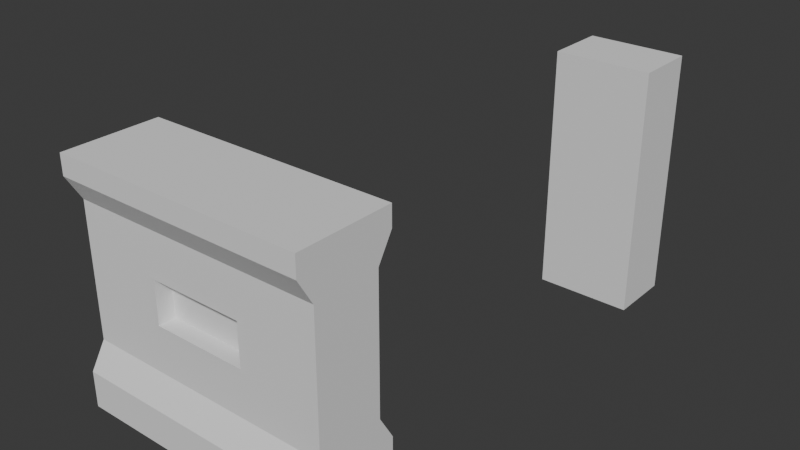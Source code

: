 # Source: env_wallWindow_Justin_01.blend  (saved by Blender 5.0.119; exported with 4.5.12 LTS)
import bpy
from mathutils import Matrix  # noqa: F401  (used for matrix-valued properties, if any)

bpy.ops.wm.read_factory_settings(use_empty=True)
scene = bpy.context.scene
scene.name = 'Scene'

# ---- collections
col_collection = bpy.data.collections.new('Collection'); scene.collection.children.link(col_collection)

# ---- world
world_world = bpy.data.worlds.new('World'); scene.world = world_world
world_world.use_nodes = True; world_world.node_tree.nodes.clear()
_N = world_world.node_tree.nodes; _L = world_world.node_tree.links
n0 = _N.new('ShaderNodeOutputWorld'); n0.name = 'World Output'; n0.location = (200, 100)
n1 = _N.new('ShaderNodeBackground'); n1.name = 'Background'; n1.location = (-200, 100)
n1.inputs[0].default_value = (0.05088, 0.05088, 0.05088, 1.0)
_L.new(n1.outputs[0], n0.inputs[0])
n0.is_active_output = True
world_world.color = (0.05088, 0.05088, 0.05088)
world_world.sun_shadow_jitter_overblur = 0.0

# ---- meshes
me_cube_004 = bpy.data.meshes.new('Cube.004')
me_cube_004.from_pydata([(-1.0, -1.0, -1.0), (-1.0, -1.0, 1.0), (-1.0, 1.0, -1.0), (-1.0, 1.0, 1.0), (1.0, -1.0, -1.0), (1.0, -1.0, 1.0), (1.0, 1.0, -1.0), (1.0, 1.0, 1.0)], [], [(0, 1, 3, 2), (2, 3, 7, 6), (6, 7, 5, 4), (4, 5, 1, 0), (2, 6, 4, 0), (7, 3, 1, 5)])
_uv = me_cube_004.uv_layers.new(name='UVMap')
_uv.uv.foreach_set('vector', [0.375, 0.0, 0.625, 0.0, 0.625, 0.25, 0.375, 0.25, 0.375, 0.25, 0.625, 0.25, 0.625, 0.5, 0.375, 0.5, 0.375, 0.5, 0.625, 0.5, 0.625, 0.75, 0.375, 0.75, 0.375, 0.75, 0.625, 0.75, 0.625, 1.0, 0.375, 1.0, 0.125, 0.5, 0.375, 0.5, 0.375, 0.75, 0.125, 0.75, 0.625, 0.5, 0.875, 0.5, 0.875, 0.75, 0.625, 0.75])
me_cube_004.update()
me_cube_006 = bpy.data.meshes.new('Cube.006')
me_cube_006.from_pydata([(-1.36, -0.516, -1.284), (-1.36, -0.516, 1.284), (1.36, -0.516, -1.284), (1.36, -0.516, 1.284), (-1.36, 0.0, -1.284), (-1.36, 0.0, 1.284), (1.36, 0.0, -1.284), (1.36, 0.0, 1.284), (-1.36, -0.516, -0.8973), (-1.36, -0.3555, -0.6273), (-1.36, -0.3555, 0.7973), (-1.36, -0.516, 1.069), (1.36, -0.516, 1.069), (1.36, -0.3555, 0.7973), (1.36, -0.3555, -0.6273), (1.36, -0.516, -0.8973), (1.36, 0.0, 1.057), (1.36, 0.0, 0.7521), (1.36, 0.0, -0.6273), (1.36, 0.0, -0.8973), (-1.36, 0.0, 1.057), (-1.36, 0.0, 0.7756), (-1.36, 0.0, -0.6273), (-1.36, 0.0, -0.8973), (-0.9715, -0.516, -1.284), (-0.5829, -0.516, -1.284), (-0.1943, -0.516, -1.284), (0.1943, -0.516, -1.284), (0.5829, -0.516, -1.284), (0.9715, -0.516, -1.284), (0.9715, -0.516, 1.284), (0.5829, -0.516, 1.284), (0.1943, -0.516, 1.284), (-0.1943, -0.516, 1.284), (-0.5829, -0.516, 1.284), (-0.9715, -0.516, 1.284), (-0.9715, 0.0, 1.284), (-0.5829, 0.0, 1.284), (-0.1943, 0.0, 1.284), (0.1943, 0.0, 1.284), (0.5829, 0.0, 1.284), (0.9715, 0.0, 1.284), (0.9715, 0.0, -1.284), (0.5829, 0.0, -1.284), (0.1943, 0.0, -1.284), (-0.1943, 0.0, -1.284), (-0.5829, 0.0, -1.284), (-0.9715, 0.0, -1.284), (0.9715, -0.516, -0.8973), (0.5829, -0.516, -0.8973), (0.1943, -0.516, -0.8973), (-0.1943, -0.516, -0.8973), (-0.5829, -0.516, -0.8973), (-0.9715, -0.516, -0.8973), (0.9715, -0.3555, -0.6273), (0.5829, -0.3555, -0.6273), (0.1943, -0.3555, -0.6273), (-0.1943, -0.3555, -0.6273), (-0.5829, -0.3555, -0.6273), (-0.9715, -0.3555, -0.6273), (0.9715, -0.3555, 0.7973), (0.5829, -0.3555, 0.7973), (0.1943, -0.3555, 0.7973), (-0.1943, -0.3555, 0.7973), (-0.5829, -0.3555, 0.7973), (-0.9715, -0.3555, 0.7973), (0.9715, -0.516, 1.069), (0.5829, -0.516, 1.069), (0.1943, -0.516, 1.069), (-0.1943, -0.516, 1.069), (-0.5829, -0.516, 1.069), (-0.9715, -0.516, 1.069), (-1.36, -0.3555, -0.4238), (-1.36, -0.3555, -0.2202), (-1.36, -0.3555, -0.01672), (-1.36, -0.3555, 0.1868), (-1.36, -0.3555, 0.3903), (-1.36, -0.3555, 0.5938), (1.36, -0.3555, 0.5938), (1.36, -0.3555, 0.3903), (1.36, -0.3555, 0.1868), (1.36, -0.3555, -0.01672), (1.36, -0.3555, -0.2202), (1.36, -0.3555, -0.4238), (1.36, 0.0, 0.555), (1.36, 0.0, 0.358), (1.36, 0.0, 0.1609), (1.36, 0.0, -0.03612), (1.36, 0.0, -0.2332), (1.36, 0.0, -0.4302), (-1.36, 0.0, 0.5752), (-1.36, 0.0, 0.3748), (-1.36, 0.0, 0.1744), (-1.36, 0.0, -0.02604), (-1.36, 0.0, -0.2265), (-1.36, 0.0, -0.4269), (0.9715, -0.3555, 0.5938), (0.9715, -0.3555, 0.3903), (0.9715, -0.3555, 0.1868), (0.9715, -0.3555, -0.01672), (0.9715, -0.3555, -0.2202), (0.9715, -0.3555, -0.4238), (0.5829, -0.3555, 0.5938), (0.5086, -0.3568, 0.3205), (0.5086, -0.3568, 0.1953), (0.5086, -0.3568, -0.008174), (0.5086, -0.3568, -0.1333), (0.5829, -0.3555, -0.4238), (0.1943, -0.3555, 0.5938), (0.1984, -0.3568, 0.3205), (0.1943, -0.3555, -0.2202), (0.1943, -0.3555, -0.4238), (-0.1943, -0.3555, 0.5938), (-0.1902, -0.3568, 0.3205), (-0.1943, -0.3555, -0.2202), (-0.1943, -0.3555, -0.4238), (-0.5829, -0.3555, 0.5938), (-0.5004, -0.3568, 0.3205), (-0.5004, -0.3568, 0.1953), (-0.5004, -0.3568, -0.008174), (-0.5004, -0.3568, -0.1333), (-0.5829, -0.3555, -0.4238), (-0.9715, -0.3555, 0.5938), (-0.9715, -0.3555, 0.3903), (-0.9715, -0.3555, 0.1868), (-0.9715, -0.3555, -0.01672), (-0.9715, -0.3555, -0.2202), (-0.9715, -0.3555, -0.4238), (0.5829, -0.3555, 0.3903), (0.5829, -0.3555, 0.1868), (0.5829, -0.3555, -0.01672), (0.5829, -0.3555, -0.2202), (-0.5829, -0.3555, 0.3903), (-0.5829, -0.3555, 0.1868), (-0.5829, -0.3555, -0.01672), (-0.5829, -0.3555, -0.2202), (-0.1902, -0.3568, -0.1333), (-0.1943, -0.3555, 0.3903), (0.1984, -0.3568, -0.1333), (0.1943, -0.3555, 0.3903), (0.5086, -0.3568, 0.3205), (0.5086, -0.3568, 0.1953), (0.5086, -0.3568, -0.008174), (0.5086, -0.3568, -0.1333), (0.1984, -0.3568, 0.3205), (0.1984, -0.1782, 0.1953), (0.1984, -0.1782, -0.008174), (-0.1902, -0.3568, 0.3205), (-0.1902, -0.1782, 0.1953), (-0.1902, -0.1782, -0.008174), (-0.5004, -0.3568, 0.3205), (-0.5004, -0.3568, 0.1953), (-0.5004, -0.3568, -0.008174), (-0.5004, -0.3568, -0.1333), (-0.1902, -0.3568, -0.1333), (0.1984, -0.3568, -0.1333), (0.5086, -0.1782, 0.3205), (0.5086, -0.1782, 0.1953), (0.5086, -0.1782, -0.008174), (0.5086, -0.1782, -0.1333), (-0.5004, -0.1782, 0.3205), (-0.5004, -0.1782, 0.1953), (-0.5004, -0.1782, -0.008174), (-0.5004, -0.1782, -0.1333), (-0.1902, -0.1782, -0.1333), (-0.1902, -0.1782, 0.3205), (0.1984, -0.1782, -0.1333), (0.1984, -0.1782, 0.3205)], [], [(16, 7, 3, 12), (71, 35, 1, 11), (42, 6, 2, 29), (36, 5, 1, 35), (11, 1, 5, 20), (0, 8, 23, 4), (8, 9, 22, 23), (77, 10, 21, 90), (10, 11, 20, 21), (24, 53, 8, 0), (53, 59, 9, 8), (122, 65, 10, 77), (65, 71, 11, 10), (6, 19, 15, 2), (19, 18, 14, 15), (84, 17, 13, 78), (17, 16, 12, 13), (13, 12, 66, 60), (60, 66, 67, 61), (61, 67, 68, 62), (62, 68, 69, 63), (63, 69, 70, 64), (64, 70, 71, 65), (78, 13, 60, 96), (96, 60, 61, 102), (102, 61, 62, 108), (108, 62, 63, 112), (112, 63, 64, 116), (116, 64, 65, 122), (15, 14, 54, 48), (48, 54, 55, 49), (49, 55, 56, 50), (50, 56, 57, 51), (51, 57, 58, 52), (52, 58, 59, 53), (2, 15, 48, 29), (29, 48, 49, 28), (28, 49, 50, 27), (27, 50, 51, 26), (26, 51, 52, 25), (25, 52, 53, 24), (7, 41, 30, 3), (41, 40, 31, 30), (40, 39, 32, 31), (39, 38, 33, 32), (38, 37, 34, 33), (37, 36, 35, 34), (4, 47, 24, 0), (47, 46, 25, 24), (46, 45, 26, 25), (45, 44, 27, 26), (44, 43, 28, 27), (43, 42, 29, 28), (12, 3, 30, 66), (66, 30, 31, 67), (67, 31, 32, 68), (68, 32, 33, 69), (69, 33, 34, 70), (70, 34, 35, 71), (58, 121, 127, 59), (121, 135, 126, 127), (135, 134, 125, 126), (134, 133, 124, 125), (133, 132, 123, 124), (132, 116, 122, 123), (57, 115, 121, 58), (115, 114, 135, 121), (137, 112, 116, 132), (56, 111, 115, 57), (111, 110, 114, 115), (139, 108, 112, 137), (55, 107, 111, 56), (107, 131, 110, 111), (128, 102, 108, 139), (54, 101, 107, 55), (101, 100, 131, 107), (100, 99, 130, 131), (99, 98, 129, 130), (98, 97, 128, 129), (97, 96, 102, 128), (14, 83, 101, 54), (83, 82, 100, 101), (82, 81, 99, 100), (81, 80, 98, 99), (80, 79, 97, 98), (79, 78, 96, 97), (18, 89, 83, 14), (89, 88, 82, 83), (88, 87, 81, 82), (87, 86, 80, 81), (86, 85, 79, 80), (85, 84, 78, 79), (59, 127, 72, 9), (127, 126, 73, 72), (126, 125, 74, 73), (125, 124, 75, 74), (124, 123, 76, 75), (123, 122, 77, 76), (9, 72, 95, 22), (72, 73, 94, 95), (73, 74, 93, 94), (74, 75, 92, 93), (75, 76, 91, 92), (76, 77, 90, 91), (103, 104, 129, 128), (104, 105, 130, 129), (105, 106, 131, 130), (118, 117, 132, 133), (119, 118, 133, 134), (120, 119, 134, 135), (136, 120, 135, 114), (117, 113, 137, 132), (138, 136, 114, 110), (113, 109, 139, 137), (106, 138, 110, 131), (109, 103, 128, 139), (164, 149, 162, 163), (149, 148, 161, 162), (148, 165, 160, 161), (166, 146, 149, 164), (146, 145, 148, 149), (145, 167, 165, 148), (159, 158, 146, 166), (158, 157, 145, 146), (157, 156, 167, 145), (156, 157, 141, 140), (157, 158, 142, 141), (158, 159, 143, 142), (161, 160, 150, 151), (162, 161, 151, 152), (163, 162, 152, 153), (164, 163, 153, 154), (160, 165, 147, 150), (166, 164, 154, 155), (165, 167, 144, 147), (159, 166, 155, 143), (167, 156, 140, 144)])
_uv = me_cube_006.uv_layers.new(name='UVMap')
_uv.uv.foreach_set('vector', [0.575, 0.625, 0.625, 0.625, 0.625, 0.75, 0.575, 0.75, 0.575, 0.9643, 0.625, 0.9643, 0.625, 1.0, 0.575, 1.0, 0.3393, 0.625, 0.375, 0.625, 0.375, 0.75, 0.3393, 0.75, 0.8393, 0.625, 0.875, 0.625, 0.875, 0.75, 0.8393, 0.75, 0.575, 0.0, 0.625, 0.0, 0.625, 0.125, 0.575, 0.125, 0.375, 0.0, 0.425, 0.0, 0.425, 0.125, 0.375, 0.125, 0.425, 0.0, 0.475, 0.0, 0.475, 0.125, 0.425, 0.125, 0.5179, 0.0, 0.525, 0.0, 0.525, 0.125, 0.5179, 0.125, 0.525, 0.0, 0.575, 0.0, 0.575, 0.125, 0.525, 0.125, 0.375, 0.9643, 0.425, 0.9643, 0.425, 1.0, 0.375, 1.0, 0.425, 0.9643, 0.475, 0.9643, 0.475, 1.0, 0.425, 1.0, 0.5179, 0.9643, 0.525, 0.9643, 0.525, 1.0, 0.5179, 1.0, 0.525, 0.9643, 0.575, 0.9643, 0.575, 1.0, 0.525, 1.0, 0.375, 0.625, 0.425, 0.625, 0.425, 0.75, 0.375, 0.75, 0.425, 0.625, 0.475, 0.625, 0.475, 0.75, 0.425, 0.75, 0.5179, 0.625, 0.525, 0.625, 0.525, 0.75, 0.5179, 0.75, 0.525, 0.625, 0.575, 0.625, 0.575, 0.75, 0.525, 0.75, 0.525, 0.75, 0.575, 0.75, 0.575, 0.7857, 0.525, 0.7857, 0.525, 0.7857, 0.575, 0.7857, 0.575, 0.8214, 0.525, 0.8214, 0.525, 0.8214, 0.575, 0.8214, 0.575, 0.8571, 0.525, 0.8571, 0.525, 0.8571, 0.575, 0.8571, 0.575, 0.8929, 0.525, 0.8929, 0.525, 0.8929, 0.575, 0.8929, 0.575, 0.9286, 0.525, 0.9286, 0.525, 0.9286, 0.575, 0.9286, 0.575, 0.9643, 0.525, 0.9643, 0.5179, 0.75, 0.525, 0.75, 0.525, 0.7857, 0.5179, 0.7857, 0.5179, 0.7857, 0.525, 0.7857, 0.525, 0.8214, 0.5179, 0.8214, 0.5179, 0.8214, 0.525, 0.8214, 0.525, 0.8571, 0.5179, 0.8571, 0.5179, 0.8571, 0.525, 0.8571, 0.525, 0.8929, 0.5179, 0.8929, 0.5179, 0.8929, 0.525, 0.8929, 0.525, 0.9286, 0.5179, 0.9286, 0.5179, 0.9286, 0.525, 0.9286, 0.525, 0.9643, 0.5179, 0.9643, 0.425, 0.75, 0.475, 0.75, 0.475, 0.7857, 0.425, 0.7857, 0.425, 0.7857, 0.475, 0.7857, 0.475, 0.8214, 0.425, 0.8214, 0.425, 0.8214, 0.475, 0.8214, 0.475, 0.8571, 0.425, 0.8571, 0.425, 0.8571, 0.475, 0.8571, 0.475, 0.8929, 0.425, 0.8929, 0.425, 0.8929, 0.475, 0.8929, 0.475, 0.9286, 0.425, 0.9286, 0.425, 0.9286, 0.475, 0.9286, 0.475, 0.9643, 0.425, 0.9643, 0.375, 0.75, 0.425, 0.75, 0.425, 0.7857, 0.375, 0.7857, 0.375, 0.7857, 0.425, 0.7857, 0.425, 0.8214, 0.375, 0.8214, 0.375, 0.8214, 0.425, 0.8214, 0.425, 0.8571, 0.375, 0.8571, 0.375, 0.8571, 0.425, 0.8571, 0.425, 0.8929, 0.375, 0.8929, 0.375, 0.8929, 0.425, 0.8929, 0.425, 0.9286, 0.375, 0.9286, 0.375, 0.9286, 0.425, 0.9286, 0.425, 0.9643, 0.375, 0.9643, 0.625, 0.625, 0.6607, 0.625, 0.6607, 0.75, 0.625, 0.75, 0.6607, 0.625, 0.6964, 0.625, 0.6964, 0.75, 0.6607, 0.75, 0.6964, 0.625, 0.7321, 0.625, 0.7321, 0.75, 0.6964, 0.75, 0.7321, 0.625, 0.7679, 0.625, 0.7679, 0.75, 0.7321, 0.75, 0.7679, 0.625, 0.8036, 0.625, 0.8036, 0.75, 0.7679, 0.75, 0.8036, 0.625, 0.8393, 0.625, 0.8393, 0.75, 0.8036, 0.75, 0.125, 0.625, 0.1607, 0.625, 0.1607, 0.75, 0.125, 0.75, 0.1607, 0.625, 0.1964, 0.625, 0.1964, 0.75, 0.1607, 0.75, 0.1964, 0.625, 0.2321, 0.625, 0.2321, 0.75, 0.1964, 0.75, 0.2321, 0.625, 0.2679, 0.625, 0.2679, 0.75, 0.2321, 0.75, 0.2679, 0.625, 0.3036, 0.625, 0.3036, 0.75, 0.2679, 0.75, 0.3036, 0.625, 0.3393, 0.625, 0.3393, 0.75, 0.3036, 0.75, 0.575, 0.75, 0.625, 0.75, 0.625, 0.7857, 0.575, 0.7857, 0.575, 0.7857, 0.625, 0.7857, 0.625, 0.8214, 0.575, 0.8214, 0.575, 0.8214, 0.625, 0.8214, 0.625, 0.8571, 0.575, 0.8571, 0.575, 0.8571, 0.625, 0.8571, 0.625, 0.8929, 0.575, 0.8929, 0.575, 0.8929, 0.625, 0.8929, 0.625, 0.9286, 0.575, 0.9286, 0.575, 0.9286, 0.625, 0.9286, 0.625, 0.9643, 0.575, 0.9643, 0.475, 0.9286, 0.4821, 0.9286, 0.4821, 0.9643, 0.475, 0.9643, 0.4821, 0.9286, 0.4893, 0.9286, 0.4893, 0.9643, 0.4821, 0.9643, 0.4893, 0.9286, 0.4964, 0.9286, 0.4964, 0.9643, 0.4893, 0.9643, 0.4964, 0.9286, 0.5036, 0.9286, 0.5036, 0.9643, 0.4964, 0.9643, 0.5036, 0.9286, 0.5107, 0.9286, 0.5107, 0.9643, 0.5036, 0.9643, 0.5107, 0.9286, 0.5179, 0.9286, 0.5179, 0.9643, 0.5107, 0.9643, 0.475, 0.8929, 0.4821, 0.8929, 0.4821, 0.9286, 0.475, 0.9286, 0.4821, 0.8929, 0.4893, 0.8929, 0.4893, 0.9286, 0.4821, 0.9286, 0.5107, 0.8929, 0.5179, 0.8929, 0.5179, 0.9286, 0.5107, 0.9286, 0.475, 0.8571, 0.4821, 0.8571, 0.4821, 0.8929, 0.475, 0.8929, 0.4821, 0.8571, 0.4893, 0.8571, 0.4893, 0.8929, 0.4821, 0.8929, 0.5107, 0.8571, 0.5179, 0.8571, 0.5179, 0.8929, 0.5107, 0.8929, 0.475, 0.8214, 0.4821, 0.8214, 0.4821, 0.8571, 0.475, 0.8571, 0.4821, 0.8214, 0.4893, 0.8214, 0.4893, 0.8571, 0.4821, 0.8571, 0.5107, 0.8214, 0.5179, 0.8214, 0.5179, 0.8571, 0.5107, 0.8571, 0.475, 0.7857, 0.4821, 0.7857, 0.4821, 0.8214, 0.475, 0.8214, 0.4821, 0.7857, 0.4893, 0.7857, 0.4893, 0.8214, 0.4821, 0.8214, 0.4893, 0.7857, 0.4964, 0.7857, 0.4964, 0.8214, 0.4893, 0.8214, 0.4964, 0.7857, 0.5036, 0.7857, 0.5036, 0.8214, 0.4964, 0.8214, 0.5036, 0.7857, 0.5107, 0.7857, 0.5107, 0.8214, 0.5036, 0.8214, 0.5107, 0.7857, 0.5179, 0.7857, 0.5179, 0.8214, 0.5107, 0.8214, 0.475, 0.75, 0.4821, 0.75, 0.4821, 0.7857, 0.475, 0.7857, 0.4821, 0.75, 0.4893, 0.75, 0.4893, 0.7857, 0.4821, 0.7857, 0.4893, 0.75, 0.4964, 0.75, 0.4964, 0.7857, 0.4893, 0.7857, 0.4964, 0.75, 0.5036, 0.75, 0.5036, 0.7857, 0.4964, 0.7857, 0.5036, 0.75, 0.5107, 0.75, 0.5107, 0.7857, 0.5036, 0.7857, 0.5107, 0.75, 0.5179, 0.75, 0.5179, 0.7857, 0.5107, 0.7857, 0.475, 0.625, 0.4821, 0.625, 0.4821, 0.75, 0.475, 0.75, 0.4821, 0.625, 0.4893, 0.625, 0.4893, 0.75, 0.4821, 0.75, 0.4893, 0.625, 0.4964, 0.625, 0.4964, 0.75, 0.4893, 0.75, 0.4964, 0.625, 0.5036, 0.625, 0.5036, 0.75, 0.4964, 0.75, 0.5036, 0.625, 0.5107, 0.625, 0.5107, 0.75, 0.5036, 0.75, 0.5107, 0.625, 0.5179, 0.625, 0.5179, 0.75, 0.5107, 0.75, 0.475, 0.9643, 0.4821, 0.9643, 0.4821, 1.0, 0.475, 1.0, 0.4821, 0.9643, 0.4893, 0.9643, 0.4893, 1.0, 0.4821, 1.0, 0.4893, 0.9643, 0.4964, 0.9643, 0.4964, 1.0, 0.4893, 1.0, 0.4964, 0.9643, 0.5036, 0.9643, 0.5036, 1.0, 0.4964, 1.0, 0.5036, 0.9643, 0.5107, 0.9643, 0.5107, 1.0, 0.5036, 1.0, 0.5107, 0.9643, 0.5179, 0.9643, 0.5179, 1.0, 0.5107, 1.0, 0.475, 0.0, 0.4821, 0.0, 0.4821, 0.125, 0.475, 0.125, 0.4821, 0.0, 0.4893, 0.0, 0.4893, 0.125, 0.4821, 0.125, 0.4893, 0.0, 0.4964, 0.0, 0.4964, 0.125, 0.4893, 0.125, 0.4964, 0.0, 0.5036, 0.0, 0.5036, 0.125, 0.4964, 0.125, 0.5036, 0.0, 0.5107, 0.0, 0.5107, 0.125, 0.5036, 0.125, 0.5107, 0.0, 0.5179, 0.0, 0.5179, 0.125, 0.5107, 0.125, 0.508, 0.8286, 0.5036, 0.8286, 0.5036, 0.8214, 0.5107, 0.8214, 0.5036, 0.8286, 0.4964, 0.8286, 0.4964, 0.8214, 0.5036, 0.8214, 0.4964, 0.8286, 0.492, 0.8286, 0.4893, 0.8214, 0.4964, 0.8214, 0.5036, 0.9214, 0.508, 0.9214, 0.5107, 0.9286, 0.5036, 0.9286, 0.4964, 0.9214, 0.5036, 0.9214, 0.5036, 0.9286, 0.4964, 0.9286, 0.492, 0.9214, 0.4964, 0.9214, 0.4964, 0.9286, 0.4893, 0.9286, 0.492, 0.8929, 0.492, 0.9214, 0.4893, 0.9286, 0.4893, 0.8929, 0.508, 0.9214, 0.508, 0.8929, 0.5107, 0.8929, 0.5107, 0.9286, 0.492, 0.8571, 0.492, 0.8929, 0.4893, 0.8929, 0.4893, 0.8571, 0.508, 0.8929, 0.508, 0.8571, 0.5107, 0.8571, 0.5107, 0.8929, 0.492, 0.8286, 0.492, 0.8571, 0.4893, 0.8571, 0.4893, 0.8214, 0.508, 0.8571, 0.508, 0.8286, 0.5107, 0.8214, 0.5107, 0.8571, 0.492, 0.8929, 0.4964, 0.8929, 0.4964, 0.9214, 0.492, 0.9214, 0.4964, 0.8929, 0.5036, 0.8929, 0.5036, 0.9214, 0.4964, 0.9214, 0.5036, 0.8929, 0.508, 0.8929, 0.508, 0.9214, 0.5036, 0.9214, 0.492, 0.8571, 0.4964, 0.8571, 0.4964, 0.8929, 0.492, 0.8929, 0.4964, 0.8571, 0.5036, 0.8571, 0.5036, 0.8929, 0.4964, 0.8929, 0.5036, 0.8571, 0.508, 0.8571, 0.508, 0.8929, 0.5036, 0.8929, 0.492, 0.8286, 0.4964, 0.8286, 0.4964, 0.8571, 0.492, 0.8571, 0.4964, 0.8286, 0.5036, 0.8286, 0.5036, 0.8571, 0.4964, 0.8571, 0.5036, 0.8286, 0.508, 0.8286, 0.508, 0.8571, 0.5036, 0.8571, 0.508, 0.8286, 0.5036, 0.8286, 0.5036, 0.8286, 0.508, 0.8286, 0.5036, 0.8286, 0.4964, 0.8286, 0.4964, 0.8286, 0.5036, 0.8286, 0.4964, 0.8286, 0.492, 0.8286, 0.492, 0.8286, 0.4964, 0.8286, 0.5036, 0.9214, 0.508, 0.9214, 0.508, 0.9214, 0.5036, 0.9214, 0.4964, 0.9214, 0.5036, 0.9214, 0.5036, 0.9214, 0.4964, 0.9214, 0.492, 0.9214, 0.4964, 0.9214, 0.4964, 0.9214, 0.492, 0.9214, 0.492, 0.8929, 0.492, 0.9214, 0.492, 0.9214, 0.492, 0.8929, 0.508, 0.9214, 0.508, 0.8929, 0.508, 0.8929, 0.508, 0.9214, 0.492, 0.8571, 0.492, 0.8929, 0.492, 0.8929, 0.492, 0.8571, 0.508, 0.8929, 0.508, 0.8571, 0.508, 0.8571, 0.508, 0.8929, 0.492, 0.8286, 0.492, 0.8571, 0.492, 0.8571, 0.492, 0.8286, 0.508, 0.8571, 0.508, 0.8286, 0.508, 0.8286, 0.508, 0.8571])
me_cube_006.update()

# ---- objects
ob_empty = bpy.data.objects.new('Empty', None)
ob_empty_001 = bpy.data.objects.new('Empty.001', None)
ob_empty_002 = bpy.data.objects.new('Empty.002', None)
ob_cube_002 = bpy.data.objects.new('Cube.002', me_cube_004)
ob_cube = bpy.data.objects.new('Cube', me_cube_006)

# ---- transforms, parenting, visibility, modifiers, constraints
ob_empty.location = (0.0, 0.0, 1.761)
ob_empty.rotation_euler = (1.571, 0.0, 0.0)
ob_empty.empty_display_type = 'IMAGE'
ob_empty.empty_display_size = 5.0
ob_empty_001.location = (0.0, 0.0, 1.761)
ob_empty_001.rotation_euler = (1.571, 0.0, 0.0)
ob_empty_001.empty_display_type = 'IMAGE'
ob_empty_001.empty_display_size = 5.0
ob_empty_002.location = (2.998, -2.848, 1.696)
ob_empty_002.rotation_euler = (1.571, -0.0, -1.571)
ob_empty_002.empty_display_type = 'IMAGE'
ob_empty_002.empty_display_size = 5.0
ob_cube_002.location = (1.344, 0.2141, 1.473)
ob_cube_002.scale = (0.5152, -0.3368, 1.323)
ob_cube.location = (0.2955, -4.206, 1.407)
ob_cube.scale = (1.0, -1.0, 1.0)
_m = ob_cube.modifiers.new('Mirror', 'MIRROR')
_m.use_axis = (False, True, False)

# ---- collection membership
col_collection.objects.link(ob_empty)
col_collection.objects.link(ob_empty_001)
col_collection.objects.link(ob_empty_002)
col_collection.objects.link(ob_cube_002)
col_collection.objects.link(ob_cube)

# ---- scene / render settings (as saved in the file)
scene.frame_start = 1; scene.frame_end = 250; scene.frame_set(8631)
scene.render.engine = 'BLENDER_EEVEE_NEXT'
scene.render.bake_bias = 0.0
scene.render.bake_samples = 0
scene.cycles.sampling_pattern = 'TABULATED_SOBOL'
scene.eevee.use_volume_custom_range = False
bpy.context.view_layer.update()

# ---- added for rendering (the .blend has no active camera and no usable light): camera, sun
cam_auto = bpy.data.cameras.new('AutoCamera')
cam_auto.lens = 50.0
cam_auto.sensor_width = 36.0
cam_auto.clip_end = 1000.0
ob_auto_camera = bpy.data.objects.new('AutoCamera', cam_auto)
scene.collection.objects.link(ob_auto_camera)
ob_auto_camera.location = (6.49937, -9.40803, 6.34118)
ob_auto_camera.rotation_euler = (1.09748, -7.21219e-08, 0.694738)
scene.camera = ob_auto_camera
light_auto_sun = bpy.data.lights.new('AutoSun', 'SUN')
light_auto_sun.energy = 3.0
light_auto_sun.angle = 0.0523599
ob_auto_sun = bpy.data.objects.new('AutoSun', light_auto_sun)
scene.collection.objects.link(ob_auto_sun)
ob_auto_sun.rotation_euler = (0.872665, 0.174533, 0.523599)
bpy.context.view_layer.update()
